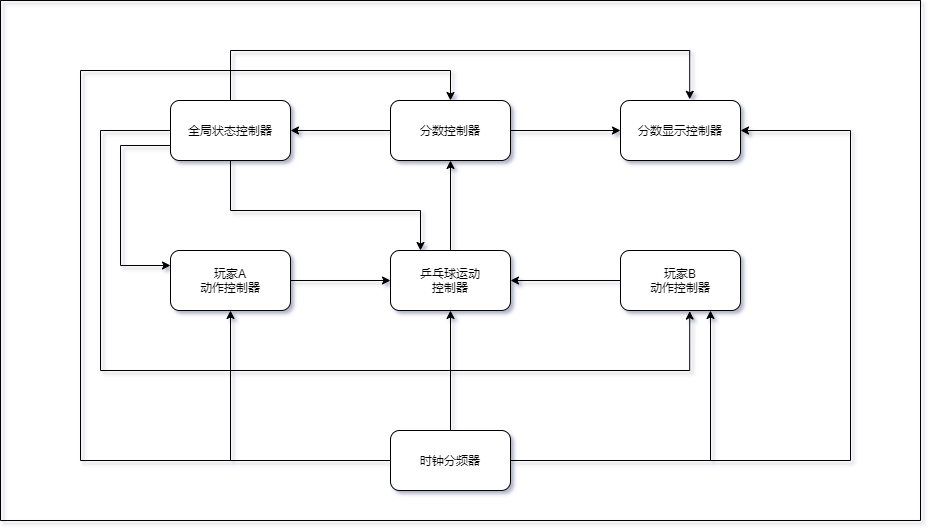

The diagram above was exported from draw.io. Its source (the exported page's mxGraphModel, read from the mxfile embedded in the PNG):
<mxGraphModel dx="1038" dy="-311" grid="1" gridSize="10" guides="1" tooltips="1" connect="1" arrows="1" fold="1" page="1" pageScale="1" pageWidth="1100" pageHeight="850" background="none" math="0" shadow="0">
  <root>
    <mxCell id="0" />
    <mxCell id="1" parent="0" />
    <mxCell id="l_HQGSiyAUO0_ayK6E6n-1" value="" style="swimlane;startSize=0;" vertex="1" parent="1">
      <mxGeometry x="40" y="880" width="920" height="520" as="geometry" />
    </mxCell>
    <mxCell id="FYfiyNftN2omTatqQfdi-2" value="乒乓球运动&lt;br&gt;控制器" style="rounded=1;whiteSpace=wrap;html=1;" parent="l_HQGSiyAUO0_ayK6E6n-1" vertex="1">
      <mxGeometry x="390" y="250" width="120" height="60" as="geometry" />
    </mxCell>
    <mxCell id="FYfiyNftN2omTatqQfdi-17" style="edgeStyle=orthogonalEdgeStyle;rounded=0;orthogonalLoop=1;jettySize=auto;html=1;entryX=0;entryY=0.5;entryDx=0;entryDy=0;" parent="l_HQGSiyAUO0_ayK6E6n-1" source="FYfiyNftN2omTatqQfdi-6" target="FYfiyNftN2omTatqQfdi-2" edge="1">
      <mxGeometry relative="1" as="geometry" />
    </mxCell>
    <mxCell id="FYfiyNftN2omTatqQfdi-6" value="玩家A&lt;br&gt;动作控制器" style="rounded=1;whiteSpace=wrap;html=1;" parent="l_HQGSiyAUO0_ayK6E6n-1" vertex="1">
      <mxGeometry x="170" y="250" width="120" height="60" as="geometry" />
    </mxCell>
    <mxCell id="FYfiyNftN2omTatqQfdi-18" style="edgeStyle=orthogonalEdgeStyle;rounded=0;orthogonalLoop=1;jettySize=auto;html=1;entryX=1;entryY=0.5;entryDx=0;entryDy=0;" parent="l_HQGSiyAUO0_ayK6E6n-1" source="FYfiyNftN2omTatqQfdi-7" target="FYfiyNftN2omTatqQfdi-2" edge="1">
      <mxGeometry relative="1" as="geometry" />
    </mxCell>
    <mxCell id="FYfiyNftN2omTatqQfdi-7" value="玩家B&lt;br&gt;动作控制器" style="rounded=1;whiteSpace=wrap;html=1;" parent="l_HQGSiyAUO0_ayK6E6n-1" vertex="1">
      <mxGeometry x="620" y="250" width="120" height="60" as="geometry" />
    </mxCell>
    <mxCell id="FYfiyNftN2omTatqQfdi-10" value="分数显示控制器" style="rounded=1;whiteSpace=wrap;html=1;" parent="l_HQGSiyAUO0_ayK6E6n-1" vertex="1">
      <mxGeometry x="620" y="100" width="120" height="60" as="geometry" />
    </mxCell>
    <mxCell id="FYfiyNftN2omTatqQfdi-21" style="edgeStyle=orthogonalEdgeStyle;rounded=0;orthogonalLoop=1;jettySize=auto;html=1;entryX=0.5;entryY=1;entryDx=0;entryDy=0;" parent="l_HQGSiyAUO0_ayK6E6n-1" source="FYfiyNftN2omTatqQfdi-11" target="FYfiyNftN2omTatqQfdi-2" edge="1">
      <mxGeometry relative="1" as="geometry" />
    </mxCell>
    <mxCell id="FYfiyNftN2omTatqQfdi-22" style="edgeStyle=orthogonalEdgeStyle;rounded=0;orthogonalLoop=1;jettySize=auto;html=1;entryX=0.75;entryY=1;entryDx=0;entryDy=0;" parent="l_HQGSiyAUO0_ayK6E6n-1" source="FYfiyNftN2omTatqQfdi-11" target="FYfiyNftN2omTatqQfdi-7" edge="1">
      <mxGeometry relative="1" as="geometry">
        <mxPoint x="730" y="420" as="targetPoint" />
      </mxGeometry>
    </mxCell>
    <mxCell id="FYfiyNftN2omTatqQfdi-23" style="edgeStyle=orthogonalEdgeStyle;rounded=0;orthogonalLoop=1;jettySize=auto;html=1;entryX=0.5;entryY=1;entryDx=0;entryDy=0;" parent="l_HQGSiyAUO0_ayK6E6n-1" source="FYfiyNftN2omTatqQfdi-11" target="FYfiyNftN2omTatqQfdi-6" edge="1">
      <mxGeometry relative="1" as="geometry" />
    </mxCell>
    <mxCell id="FYfiyNftN2omTatqQfdi-24" style="edgeStyle=orthogonalEdgeStyle;rounded=0;orthogonalLoop=1;jettySize=auto;html=1;entryX=1;entryY=0.5;entryDx=0;entryDy=0;" parent="l_HQGSiyAUO0_ayK6E6n-1" source="FYfiyNftN2omTatqQfdi-11" target="FYfiyNftN2omTatqQfdi-10" edge="1">
      <mxGeometry relative="1" as="geometry">
        <mxPoint x="830" y="130" as="targetPoint" />
        <Array as="points">
          <mxPoint x="850" y="460" />
          <mxPoint x="850" y="130" />
        </Array>
      </mxGeometry>
    </mxCell>
    <mxCell id="FYfiyNftN2omTatqQfdi-11" value="时钟分频器" style="rounded=1;whiteSpace=wrap;html=1;" parent="l_HQGSiyAUO0_ayK6E6n-1" vertex="1">
      <mxGeometry x="390" y="430" width="120" height="60" as="geometry" />
    </mxCell>
    <mxCell id="FYfiyNftN2omTatqQfdi-14" style="edgeStyle=orthogonalEdgeStyle;rounded=0;orthogonalLoop=1;jettySize=auto;html=1;entryX=0;entryY=0.25;entryDx=0;entryDy=0;exitX=0;exitY=0.75;exitDx=0;exitDy=0;" parent="l_HQGSiyAUO0_ayK6E6n-1" source="FYfiyNftN2omTatqQfdi-12" target="FYfiyNftN2omTatqQfdi-6" edge="1">
      <mxGeometry relative="1" as="geometry">
        <mxPoint x="160" y="260" as="targetPoint" />
        <Array as="points">
          <mxPoint x="120" y="145" />
          <mxPoint x="120" y="265" />
        </Array>
      </mxGeometry>
    </mxCell>
    <mxCell id="FYfiyNftN2omTatqQfdi-15" value="" style="edgeStyle=orthogonalEdgeStyle;rounded=0;orthogonalLoop=1;jettySize=auto;html=1;entryX=0.577;entryY=1.01;entryDx=0;entryDy=0;entryPerimeter=0;" parent="l_HQGSiyAUO0_ayK6E6n-1" source="FYfiyNftN2omTatqQfdi-12" target="FYfiyNftN2omTatqQfdi-7" edge="1">
      <mxGeometry relative="1" as="geometry">
        <mxPoint x="690" y="370" as="targetPoint" />
        <Array as="points">
          <mxPoint x="100" y="130" />
          <mxPoint x="100" y="370" />
          <mxPoint x="689" y="370" />
        </Array>
      </mxGeometry>
    </mxCell>
    <mxCell id="FYfiyNftN2omTatqQfdi-26" style="edgeStyle=orthogonalEdgeStyle;rounded=0;orthogonalLoop=1;jettySize=auto;html=1;entryX=0.577;entryY=-0.02;entryDx=0;entryDy=0;entryPerimeter=0;" parent="l_HQGSiyAUO0_ayK6E6n-1" source="FYfiyNftN2omTatqQfdi-12" target="FYfiyNftN2omTatqQfdi-10" edge="1">
      <mxGeometry relative="1" as="geometry">
        <mxPoint x="690" y="30" as="targetPoint" />
        <Array as="points">
          <mxPoint x="230" y="50" />
          <mxPoint x="689" y="50" />
        </Array>
      </mxGeometry>
    </mxCell>
    <mxCell id="FYfiyNftN2omTatqQfdi-27" style="edgeStyle=orthogonalEdgeStyle;rounded=0;orthogonalLoop=1;jettySize=auto;html=1;entryX=0.25;entryY=0;entryDx=0;entryDy=0;" parent="l_HQGSiyAUO0_ayK6E6n-1" source="FYfiyNftN2omTatqQfdi-12" target="FYfiyNftN2omTatqQfdi-2" edge="1">
      <mxGeometry relative="1" as="geometry">
        <mxPoint x="280" y="220" as="targetPoint" />
        <Array as="points">
          <mxPoint x="230" y="210" />
          <mxPoint x="420" y="210" />
        </Array>
      </mxGeometry>
    </mxCell>
    <mxCell id="FYfiyNftN2omTatqQfdi-12" value="全局状态控制器" style="rounded=1;whiteSpace=wrap;html=1;" parent="l_HQGSiyAUO0_ayK6E6n-1" vertex="1">
      <mxGeometry x="170" y="100" width="120" height="60" as="geometry" />
    </mxCell>
    <mxCell id="FYfiyNftN2omTatqQfdi-16" style="edgeStyle=orthogonalEdgeStyle;rounded=0;orthogonalLoop=1;jettySize=auto;html=1;entryX=1;entryY=0.5;entryDx=0;entryDy=0;" parent="l_HQGSiyAUO0_ayK6E6n-1" source="FYfiyNftN2omTatqQfdi-13" target="FYfiyNftN2omTatqQfdi-12" edge="1">
      <mxGeometry relative="1" as="geometry" />
    </mxCell>
    <mxCell id="FYfiyNftN2omTatqQfdi-20" style="edgeStyle=orthogonalEdgeStyle;rounded=0;orthogonalLoop=1;jettySize=auto;html=1;entryX=0;entryY=0.5;entryDx=0;entryDy=0;" parent="l_HQGSiyAUO0_ayK6E6n-1" source="FYfiyNftN2omTatqQfdi-13" target="FYfiyNftN2omTatqQfdi-10" edge="1">
      <mxGeometry relative="1" as="geometry" />
    </mxCell>
    <mxCell id="FYfiyNftN2omTatqQfdi-13" value="分数控制器" style="rounded=1;whiteSpace=wrap;html=1;" parent="l_HQGSiyAUO0_ayK6E6n-1" vertex="1">
      <mxGeometry x="390" y="100" width="120" height="60" as="geometry" />
    </mxCell>
    <mxCell id="FYfiyNftN2omTatqQfdi-19" style="edgeStyle=orthogonalEdgeStyle;rounded=0;orthogonalLoop=1;jettySize=auto;html=1;entryX=0.5;entryY=1;entryDx=0;entryDy=0;" parent="l_HQGSiyAUO0_ayK6E6n-1" source="FYfiyNftN2omTatqQfdi-2" target="FYfiyNftN2omTatqQfdi-13" edge="1">
      <mxGeometry relative="1" as="geometry" />
    </mxCell>
    <mxCell id="FYfiyNftN2omTatqQfdi-25" style="edgeStyle=orthogonalEdgeStyle;rounded=0;orthogonalLoop=1;jettySize=auto;html=1;entryX=0.5;entryY=0;entryDx=0;entryDy=0;" parent="l_HQGSiyAUO0_ayK6E6n-1" source="FYfiyNftN2omTatqQfdi-11" target="FYfiyNftN2omTatqQfdi-13" edge="1">
      <mxGeometry relative="1" as="geometry">
        <mxPoint x="450" y="50" as="targetPoint" />
        <Array as="points">
          <mxPoint x="80" y="460" />
          <mxPoint x="80" y="70" />
          <mxPoint x="450" y="70" />
        </Array>
      </mxGeometry>
    </mxCell>
  </root>
</mxGraphModel>